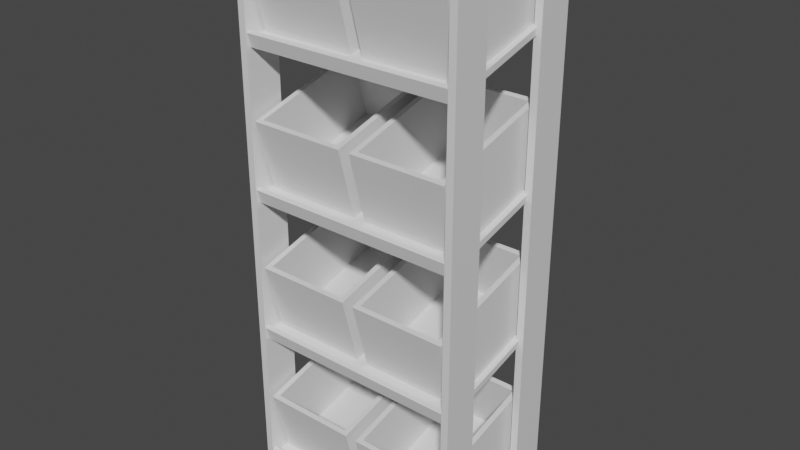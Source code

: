 # Source: ToppingsTable.blend  (saved by Blender 3.2.14; exported with 4.5.12 LTS)
import bpy
from mathutils import Matrix  # noqa: F401  (used for matrix-valued properties, if any)

bpy.ops.wm.read_factory_settings(use_empty=True)
scene = bpy.context.scene
scene.name = 'Scene'

# ---- collections
col_collection = bpy.data.collections.new('Collection'); scene.collection.children.link(col_collection)

# ---- materials (node trees are filled in below, after node groups)
mat_planks = bpy.data.materials.new('Planks')
mat_planks.alpha_threshold = 0.0
mat_planks.use_transparent_shadow = False
mat_planks.line_color = (0.0, 0.0, 0.0, 1.0)
mat_shelves = bpy.data.materials.new('Shelves')
mat_shelves.use_transparent_shadow = False
mat_container = bpy.data.materials.new('Container')
mat_container.use_transparent_shadow = False

# ---- material node trees
mat_planks.use_nodes = True; mat_planks.node_tree.nodes.clear()
_N = mat_planks.node_tree.nodes; _L = mat_planks.node_tree.links
n0 = _N.new('ShaderNodeOutputMaterial'); n0.name = 'Material Output'; n0.location = (300, 300)
n1 = _N.new('ShaderNodeBsdfPrincipled'); n1.name = 'Principled BSDF'; n1.location = (10, 300)
n1.distribution = 'GGX'
n1.subsurface_method = 'RANDOM_WALK_SKIN'
n1.inputs[2].default_value = 0.4
n1.inputs[3].default_value = 1.45
n1.inputs[27].default_value = (0.0, 0.0, 0.0, 1.0)
n1.inputs[28].default_value = 1.0
_L.new(n1.outputs[0], n0.inputs[0])
n0.is_active_output = True
mat_shelves.use_nodes = True; mat_shelves.node_tree.nodes.clear()
_N = mat_shelves.node_tree.nodes; _L = mat_shelves.node_tree.links
n0 = _N.new('ShaderNodeBsdfPrincipled'); n0.name = 'Principled BSDF'; n0.location = (10, 300)
n0.distribution = 'GGX'
n0.subsurface_method = 'RANDOM_WALK_SKIN'
n0.inputs[3].default_value = 1.45
n0.inputs[27].default_value = (0.0, 0.0, 0.0, 1.0)
n0.inputs[28].default_value = 1.0
n1 = _N.new('ShaderNodeOutputMaterial'); n1.name = 'Material Output'; n1.location = (300, 300)
_L.new(n0.outputs[0], n1.inputs[0])
n1.is_active_output = True
mat_container.use_nodes = True; mat_container.node_tree.nodes.clear()
_N = mat_container.node_tree.nodes; _L = mat_container.node_tree.links
n0 = _N.new('ShaderNodeBsdfPrincipled'); n0.name = 'Principled BSDF'; n0.location = (10, 300)
n0.distribution = 'GGX'
n0.subsurface_method = 'RANDOM_WALK_SKIN'
n0.inputs[3].default_value = 1.45
n0.inputs[27].default_value = (0.0, 0.0, 0.0, 1.0)
n0.inputs[28].default_value = 1.0
n1 = _N.new('ShaderNodeOutputMaterial'); n1.name = 'Material Output'; n1.location = (300, 300)
_L.new(n0.outputs[0], n1.inputs[0])
n1.is_active_output = True

# ---- world
world_world = bpy.data.worlds.new('World'); scene.world = world_world
world_world.use_nodes = True; world_world.node_tree.nodes.clear()
_N = world_world.node_tree.nodes; _L = world_world.node_tree.links
n0 = _N.new('ShaderNodeOutputWorld'); n0.name = 'World Output'; n0.location = (300, 300)
n1 = _N.new('ShaderNodeBackground'); n1.name = 'Background'; n1.location = (10, 300)
n1.inputs[0].default_value = (0.05088, 0.05088, 0.05088, 1.0)
_L.new(n1.outputs[0], n0.inputs[0])
n0.is_active_output = True
world_world.color = (0.05088, 0.05088, 0.05088)
world_world.use_sun_shadow = False
world_world.sun_shadow_jitter_overblur = 0.0

# ---- meshes
me_cube_003 = bpy.data.meshes.new('Cube.003')
me_cube_003.from_pydata([(0.29, -0.1, 0.0), (0.29, -0.1, 1.5), (0.31, -0.1, 1.5), (0.31, -0.1, 0.0), (0.31, -0.2, 0.0), (0.31, -0.2, 1.5), (0.29, -0.2, 0.0), (0.29, -0.2, 1.5), (-0.29, -0.1, 0.0), (-0.29, -0.1, 1.5), (-0.31, -0.1, 1.5), (-0.31, -0.1, 0.0), (-0.31, -0.2, 0.0), (-0.31, -0.2, 1.5), (-0.29, -0.2, 0.0), (-0.29, -0.2, 1.5), (0.29, 0.1, 0.0), (0.29, 0.1, 1.5), (0.31, 0.1, 1.5), (0.31, 0.1, 0.0), (0.31, 0.2, 0.0), (0.31, 0.2, 1.5), (0.29, 0.2, 0.0), (0.29, 0.2, 1.5), (-0.29, 0.1, 0.0), (-0.29, 0.1, 1.5), (-0.31, 0.1, 1.5), (-0.31, 0.1, 0.0), (-0.31, 0.2, 0.0), (-0.31, 0.2, 1.5), (-0.29, 0.2, 0.0), (-0.29, 0.2, 1.5)], [], [(3, 2, 5, 4), (0, 3, 4, 6), (2, 1, 7, 5), (4, 5, 7, 6), (7, 1, 0, 6), (11, 12, 13, 10), (8, 14, 12, 11), (10, 13, 15, 9), (12, 14, 15, 13), (15, 14, 8, 9), (19, 20, 21, 18), (16, 22, 20, 19), (18, 21, 23, 17), (20, 22, 23, 21), (23, 22, 16, 17), (27, 26, 29, 28), (24, 27, 28, 30), (26, 25, 31, 29), (28, 29, 31, 30), (31, 25, 24, 30), (19, 18, 17, 16), (3, 0, 1, 2), (11, 10, 9, 8), (27, 24, 25, 26)])
_uv = me_cube_003.uv_layers.new(name='UVMap')
_uv.uv.foreach_set('vector', [0.375, 0.625, 0.625, 0.625, 0.625, 0.75, 0.375, 0.75, 0.25, 0.625, 0.375, 0.625, 0.375, 0.75, 0.25, 0.75, 0.625, 0.625, 0.75, 0.625, 0.75, 0.75, 0.625, 0.75, 0.375, 0.75, 0.625, 0.75, 0.625, 0.875, 0.375, 0.875, 0.625, 0.875, 0.75, 0.625, 0.25, 0.625, 0.375, 0.875, 0.375, 0.625, 0.375, 0.75, 0.625, 0.75, 0.625, 0.625, 0.25, 0.625, 0.25, 0.75, 0.375, 0.75, 0.375, 0.625, 0.625, 0.625, 0.625, 0.75, 0.75, 0.75, 0.75, 0.625, 0.375, 0.75, 0.375, 0.875, 0.625, 0.875, 0.625, 0.75, 0.625, 0.875, 0.375, 0.875, 0.25, 0.625, 0.75, 0.625, 0.375, 0.625, 0.375, 0.75, 0.625, 0.75, 0.625, 0.625, 0.25, 0.625, 0.25, 0.75, 0.375, 0.75, 0.375, 0.625, 0.625, 0.625, 0.625, 0.75, 0.75, 0.75, 0.75, 0.625, 0.375, 0.75, 0.375, 0.875, 0.625, 0.875, 0.625, 0.75, 0.625, 0.875, 0.375, 0.875, 0.25, 0.625, 0.75, 0.625, 0.375, 0.625, 0.625, 0.625, 0.625, 0.75, 0.375, 0.75, 0.25, 0.625, 0.375, 0.625, 0.375, 0.75, 0.25, 0.75, 0.625, 0.625, 0.75, 0.625, 0.75, 0.75, 0.625, 0.75, 0.375, 0.75, 0.625, 0.75, 0.625, 0.875, 0.375, 0.875, 0.625, 0.875, 0.75, 0.625, 0.25, 0.625, 0.375, 0.875, 0.375, 0.625, 0.625, 0.625, 0.75, 0.625, 0.25, 0.625, 0.375, 0.625, 0.25, 0.625, 0.75, 0.625, 0.625, 0.625, 0.375, 0.625, 0.625, 0.625, 0.75, 0.625, 0.25, 0.625, 0.375, 0.625, 0.25, 0.625, 0.75, 0.625, 0.625, 0.625])
me_cube_003.materials.append(mat_planks)
me_cube_003.update()
me_cube_007 = bpy.data.meshes.new('Cube.007')
me_cube_007.from_pydata([(0.2973, -0.1884, -0.0002326), (0.2973, -0.1926, 0.01517), (0.2973, 0.1926, 0.1019), (0.2973, 0.1884, 0.1173), (0.0, 0.1926, 0.1019), (0.0, 0.1884, 0.1173), (0.0, -0.1884, -0.0002326), (0.0, -0.1926, 0.01517), (0.2973, -0.1755, 0.003228), (0.2973, -0.1796, 0.01863), (0.0, -0.1796, 0.01863), (0.0, -0.1755, 0.003228), (0.2973, -0.1853, 0.03971), (0.2973, -0.1982, 0.03625), (-1.398e-10, -0.1982, 0.03625), (-1.398e-10, -0.1853, 0.03971)], [], [(4, 5, 3, 2), (8, 9, 1, 0), (11, 8, 0, 6), (9, 10, 15, 12), (0, 1, 7, 6), (3, 5, 10, 9), (4, 2, 8, 11), (2, 3, 9, 8), (12, 15, 14, 13), (1, 9, 12, 13), (10, 7, 14, 15), (7, 1, 13, 14)])
_uv = me_cube_007.uv_layers.new(name='UVMap')
_uv.uv.foreach_set('vector', [0.375, 0.375, 0.625, 0.375, 0.625, 0.5, 0.375, 0.5, 0.375, 0.7415, 0.625, 0.7415, 0.625, 0.75, 0.375, 0.75, 0.25, 0.7415, 0.375, 0.7415, 0.375, 0.75, 0.25, 0.75, 0.625, 0.7415, 0.75, 0.7415, 0.75, 0.7415, 0.625, 0.7415, 0.375, 0.75, 0.625, 0.75, 0.625, 0.875, 0.375, 0.875, 0.625, 0.5, 0.75, 0.5, 0.75, 0.7415, 0.625, 0.7415, 0.25, 0.5, 0.375, 0.5, 0.375, 0.7415, 0.25, 0.7415, 0.375, 0.5, 0.625, 0.5, 0.625, 0.7415, 0.375, 0.7415, 0.625, 0.7415, 0.75, 0.7415, 0.75, 0.75, 0.625, 0.75, 0.625, 0.75, 0.625, 0.7415, 0.625, 0.7415, 0.625, 0.75, 0.0, 0.0, 0.0, 0.0, 0.0, 0.0, 0.0, 0.0, 0.625, 0.875, 0.625, 0.75, 0.625, 0.75, 0.625, 0.875])
me_cube_007.materials.append(mat_shelves)
me_cube_007.update()
me_cube_008 = bpy.data.meshes.new('Cube.008')
me_cube_008.from_pydata([(0.1327, -0.1775, -0.1038), (0.1327, 0.1775, -0.1038), (-0.1327, 0.1775, -0.1038), (-0.1327, -0.1775, -0.1038), (-0.1177, 0.164, 0.09625), (0.1177, 0.164, 0.09625), (0.1177, -0.164, 0.09625), (-0.1177, -0.164, 0.09625), (-0.1327, 0.1775, 0.09625), (0.1327, 0.1775, 0.09625), (0.1327, -0.1775, 0.09625), (-0.1327, -0.1775, 0.09625), (-0.1177, 0.164, -0.08875), (0.1177, 0.164, -0.08875), (0.1177, -0.164, -0.08875), (-0.1177, -0.164, -0.08875)], [], [(1, 0, 3, 2), (6, 5, 13, 14), (2, 3, 11, 8), (0, 1, 9, 10), (3, 0, 10, 11), (1, 2, 8, 9), (4, 5, 9, 8), (5, 6, 10, 9), (6, 7, 11, 10), (7, 4, 8, 11), (13, 12, 15, 14), (7, 6, 14, 15), (5, 4, 12, 13), (4, 7, 15, 12)])
_uv = me_cube_008.uv_layers.new(name='UVMap')
_uv.uv.foreach_set('vector', [0.625, 0.5, 0.625, 0.75, 0.75, 0.75, 0.75, 0.5, 0.6321, 0.7405, 0.6321, 0.5095, 0.6321, 0.5095, 0.6321, 0.7405, 0.75, 0.5, 0.75, 0.75, 0.75, 0.75, 0.75, 0.5, 0.625, 0.75, 0.625, 0.5, 0.625, 0.5, 0.625, 0.75, 0.75, 0.75, 0.625, 0.75, 0.625, 0.75, 0.75, 0.75, 0.625, 0.5, 0.75, 0.5, 0.75, 0.5, 0.625, 0.5, 0.7429, 0.5095, 0.6321, 0.5095, 0.625, 0.5, 0.75, 0.5, 0.6321, 0.5095, 0.6321, 0.7405, 0.625, 0.75, 0.625, 0.5, 0.6321, 0.7405, 0.7429, 0.7405, 0.75, 0.75, 0.625, 0.75, 0.7429, 0.7405, 0.7429, 0.5095, 0.75, 0.5, 0.75, 0.75, 0.6321, 0.5095, 0.7429, 0.5095, 0.7429, 0.7405, 0.6321, 0.7405, 0.7429, 0.7405, 0.6321, 0.7405, 0.6321, 0.7405, 0.7429, 0.7405, 0.6321, 0.5095, 0.7429, 0.5095, 0.7429, 0.5095, 0.6321, 0.5095, 0.7429, 0.5095, 0.7429, 0.7405, 0.7429, 0.7405, 0.7429, 0.5095])
me_cube_008.materials.append(mat_container)
me_cube_008.update()
me_cube_001 = bpy.data.meshes.new('Cube.001')
me_cube_001.from_pydata([(-0.1327, -0.1775, -0.1038), (-0.1327, 0.1775, -0.1038), (0.1327, 0.1775, -0.1038), (0.1327, -0.1775, -0.1038), (0.1177, 0.164, 0.09625), (-0.1177, 0.164, 0.09625), (-0.1177, -0.164, 0.09625), (0.1177, -0.164, 0.09625), (0.1327, 0.1775, 0.09625), (-0.1327, 0.1775, 0.09625), (-0.1327, -0.1775, 0.09625), (0.1327, -0.1775, 0.09625), (0.1177, 0.164, -0.08875), (-0.1177, 0.164, -0.08875), (-0.1177, -0.164, -0.08875), (0.1177, -0.164, -0.08875)], [], [(1, 2, 3, 0), (6, 14, 13, 5), (2, 8, 11, 3), (0, 10, 9, 1), (3, 11, 10, 0), (1, 9, 8, 2), (4, 8, 9, 5), (5, 9, 10, 6), (6, 10, 11, 7), (7, 11, 8, 4), (13, 14, 15, 12), (7, 15, 14, 6), (5, 13, 12, 4), (4, 12, 15, 7)])
_uv = me_cube_001.uv_layers.new(name='UVMap')
_uv.uv.foreach_set('vector', [0.625, 0.5, 0.75, 0.5, 0.75, 0.75, 0.625, 0.75, 0.6321, 0.7405, 0.6321, 0.7405, 0.6321, 0.5095, 0.6321, 0.5095, 0.75, 0.5, 0.75, 0.5, 0.75, 0.75, 0.75, 0.75, 0.625, 0.75, 0.625, 0.75, 0.625, 0.5, 0.625, 0.5, 0.75, 0.75, 0.75, 0.75, 0.625, 0.75, 0.625, 0.75, 0.625, 0.5, 0.625, 0.5, 0.75, 0.5, 0.75, 0.5, 0.7429, 0.5095, 0.75, 0.5, 0.625, 0.5, 0.6321, 0.5095, 0.6321, 0.5095, 0.625, 0.5, 0.625, 0.75, 0.6321, 0.7405, 0.6321, 0.7405, 0.625, 0.75, 0.75, 0.75, 0.7429, 0.7405, 0.7429, 0.7405, 0.75, 0.75, 0.75, 0.5, 0.7429, 0.5095, 0.6321, 0.5095, 0.6321, 0.7405, 0.7429, 0.7405, 0.7429, 0.5095, 0.7429, 0.7405, 0.7429, 0.7405, 0.6321, 0.7405, 0.6321, 0.7405, 0.6321, 0.5095, 0.6321, 0.5095, 0.7429, 0.5095, 0.7429, 0.5095, 0.7429, 0.5095, 0.7429, 0.5095, 0.7429, 0.7405, 0.7429, 0.7405])
me_cube_001.materials.append(mat_container)
me_cube_001.update()
me_cube_002 = bpy.data.meshes.new('Cube.002')
me_cube_002.from_pydata([(0.1327, -0.1775, -0.1038), (0.1327, 0.1775, -0.1038), (-0.1327, 0.1775, -0.1038), (-0.1327, -0.1775, -0.1038), (-0.1177, 0.164, 0.09625), (0.1177, 0.164, 0.09625), (0.1177, -0.164, 0.09625), (-0.1177, -0.164, 0.09625), (-0.1327, 0.1775, 0.09625), (0.1327, 0.1775, 0.09625), (0.1327, -0.1775, 0.09625), (-0.1327, -0.1775, 0.09625), (-0.1177, 0.164, -0.08875), (0.1177, 0.164, -0.08875), (0.1177, -0.164, -0.08875), (-0.1177, -0.164, -0.08875)], [], [(1, 0, 3, 2), (6, 5, 13, 14), (2, 3, 11, 8), (0, 1, 9, 10), (3, 0, 10, 11), (1, 2, 8, 9), (4, 5, 9, 8), (5, 6, 10, 9), (6, 7, 11, 10), (7, 4, 8, 11), (13, 12, 15, 14), (7, 6, 14, 15), (5, 4, 12, 13), (4, 7, 15, 12)])
_uv = me_cube_002.uv_layers.new(name='UVMap')
_uv.uv.foreach_set('vector', [0.625, 0.5, 0.625, 0.75, 0.75, 0.75, 0.75, 0.5, 0.6321, 0.7405, 0.6321, 0.5095, 0.6321, 0.5095, 0.6321, 0.7405, 0.75, 0.5, 0.75, 0.75, 0.75, 0.75, 0.75, 0.5, 0.625, 0.75, 0.625, 0.5, 0.625, 0.5, 0.625, 0.75, 0.75, 0.75, 0.625, 0.75, 0.625, 0.75, 0.75, 0.75, 0.625, 0.5, 0.75, 0.5, 0.75, 0.5, 0.625, 0.5, 0.7429, 0.5095, 0.6321, 0.5095, 0.625, 0.5, 0.75, 0.5, 0.6321, 0.5095, 0.6321, 0.7405, 0.625, 0.75, 0.625, 0.5, 0.6321, 0.7405, 0.7429, 0.7405, 0.75, 0.75, 0.625, 0.75, 0.7429, 0.7405, 0.7429, 0.5095, 0.75, 0.5, 0.75, 0.75, 0.6321, 0.5095, 0.7429, 0.5095, 0.7429, 0.7405, 0.6321, 0.7405, 0.7429, 0.7405, 0.6321, 0.7405, 0.6321, 0.7405, 0.7429, 0.7405, 0.6321, 0.5095, 0.7429, 0.5095, 0.7429, 0.5095, 0.6321, 0.5095, 0.7429, 0.5095, 0.7429, 0.7405, 0.7429, 0.7405, 0.7429, 0.5095])
me_cube_002.materials.append(mat_container)
me_cube_002.update()
me_cube_005 = bpy.data.meshes.new('Cube.005')
me_cube_005.from_pydata([(-0.1327, -0.1775, -0.1038), (-0.1327, 0.1775, -0.1038), (0.1327, 0.1775, -0.1038), (0.1327, -0.1775, -0.1038), (0.1177, 0.164, 0.09625), (-0.1177, 0.164, 0.09625), (-0.1177, -0.164, 0.09625), (0.1177, -0.164, 0.09625), (0.1327, 0.1775, 0.09625), (-0.1327, 0.1775, 0.09625), (-0.1327, -0.1775, 0.09625), (0.1327, -0.1775, 0.09625), (0.1177, 0.164, -0.08875), (-0.1177, 0.164, -0.08875), (-0.1177, -0.164, -0.08875), (0.1177, -0.164, -0.08875)], [], [(1, 2, 3, 0), (6, 14, 13, 5), (2, 8, 11, 3), (0, 10, 9, 1), (3, 11, 10, 0), (1, 9, 8, 2), (4, 8, 9, 5), (5, 9, 10, 6), (6, 10, 11, 7), (7, 11, 8, 4), (13, 14, 15, 12), (7, 15, 14, 6), (5, 13, 12, 4), (4, 12, 15, 7)])
_uv = me_cube_005.uv_layers.new(name='UVMap')
_uv.uv.foreach_set('vector', [0.625, 0.5, 0.75, 0.5, 0.75, 0.75, 0.625, 0.75, 0.6321, 0.7405, 0.6321, 0.7405, 0.6321, 0.5095, 0.6321, 0.5095, 0.75, 0.5, 0.75, 0.5, 0.75, 0.75, 0.75, 0.75, 0.625, 0.75, 0.625, 0.75, 0.625, 0.5, 0.625, 0.5, 0.75, 0.75, 0.75, 0.75, 0.625, 0.75, 0.625, 0.75, 0.625, 0.5, 0.625, 0.5, 0.75, 0.5, 0.75, 0.5, 0.7429, 0.5095, 0.75, 0.5, 0.625, 0.5, 0.6321, 0.5095, 0.6321, 0.5095, 0.625, 0.5, 0.625, 0.75, 0.6321, 0.7405, 0.6321, 0.7405, 0.625, 0.75, 0.75, 0.75, 0.7429, 0.7405, 0.7429, 0.7405, 0.75, 0.75, 0.75, 0.5, 0.7429, 0.5095, 0.6321, 0.5095, 0.6321, 0.7405, 0.7429, 0.7405, 0.7429, 0.5095, 0.7429, 0.7405, 0.7429, 0.7405, 0.6321, 0.7405, 0.6321, 0.7405, 0.6321, 0.5095, 0.6321, 0.5095, 0.7429, 0.5095, 0.7429, 0.5095, 0.7429, 0.5095, 0.7429, 0.5095, 0.7429, 0.7405, 0.7429, 0.7405])
me_cube_005.materials.append(mat_container)
me_cube_005.update()
me_cube_006 = bpy.data.meshes.new('Cube.006')
me_cube_006.from_pydata([(-0.1327, -0.1775, -0.1037), (-0.1327, 0.1775, -0.1037), (0.1327, 0.1775, -0.1037), (0.1327, -0.1775, -0.1037), (0.1177, 0.164, 0.09625), (-0.1177, 0.164, 0.09625), (-0.1177, -0.164, 0.09625), (0.1177, -0.164, 0.09625), (0.1327, 0.1775, 0.09625), (-0.1327, 0.1775, 0.09625), (-0.1327, -0.1775, 0.09625), (0.1327, -0.1775, 0.09625), (0.1177, 0.164, -0.08875), (-0.1177, 0.164, -0.08875), (-0.1177, -0.164, -0.08875), (0.1177, -0.164, -0.08875)], [], [(1, 2, 3, 0), (6, 14, 13, 5), (2, 8, 11, 3), (0, 10, 9, 1), (3, 11, 10, 0), (1, 9, 8, 2), (4, 8, 9, 5), (5, 9, 10, 6), (6, 10, 11, 7), (7, 11, 8, 4), (13, 14, 15, 12), (7, 15, 14, 6), (5, 13, 12, 4), (4, 12, 15, 7)])
_uv = me_cube_006.uv_layers.new(name='UVMap')
_uv.uv.foreach_set('vector', [0.625, 0.5, 0.75, 0.5, 0.75, 0.75, 0.625, 0.75, 0.6321, 0.7405, 0.6321, 0.7405, 0.6321, 0.5095, 0.6321, 0.5095, 0.75, 0.5, 0.75, 0.5, 0.75, 0.75, 0.75, 0.75, 0.625, 0.75, 0.625, 0.75, 0.625, 0.5, 0.625, 0.5, 0.75, 0.75, 0.75, 0.75, 0.625, 0.75, 0.625, 0.75, 0.625, 0.5, 0.625, 0.5, 0.75, 0.5, 0.75, 0.5, 0.7429, 0.5095, 0.75, 0.5, 0.625, 0.5, 0.6321, 0.5095, 0.6321, 0.5095, 0.625, 0.5, 0.625, 0.75, 0.6321, 0.7405, 0.6321, 0.7405, 0.625, 0.75, 0.75, 0.75, 0.7429, 0.7405, 0.7429, 0.7405, 0.75, 0.75, 0.75, 0.5, 0.7429, 0.5095, 0.6321, 0.5095, 0.6321, 0.7405, 0.7429, 0.7405, 0.7429, 0.5095, 0.7429, 0.7405, 0.7429, 0.7405, 0.6321, 0.7405, 0.6321, 0.7405, 0.6321, 0.5095, 0.6321, 0.5095, 0.7429, 0.5095, 0.7429, 0.5095, 0.7429, 0.5095, 0.7429, 0.5095, 0.7429, 0.7405, 0.7429, 0.7405])
me_cube_006.materials.append(mat_container)
me_cube_006.update()
me_cube_009 = bpy.data.meshes.new('Cube.009')
me_cube_009.from_pydata([(0.1327, -0.1775, -0.1037), (0.1327, 0.1775, -0.1037), (-0.1327, 0.1775, -0.1037), (-0.1327, -0.1775, -0.1037), (-0.1177, 0.164, 0.09625), (0.1177, 0.164, 0.09625), (0.1177, -0.164, 0.09625), (-0.1177, -0.164, 0.09625), (-0.1327, 0.1775, 0.09625), (0.1327, 0.1775, 0.09625), (0.1327, -0.1775, 0.09625), (-0.1327, -0.1775, 0.09625), (-0.1177, 0.164, -0.08875), (0.1177, 0.164, -0.08875), (0.1177, -0.164, -0.08875), (-0.1177, -0.164, -0.08875)], [], [(1, 0, 3, 2), (6, 5, 13, 14), (2, 3, 11, 8), (0, 1, 9, 10), (3, 0, 10, 11), (1, 2, 8, 9), (4, 5, 9, 8), (5, 6, 10, 9), (6, 7, 11, 10), (7, 4, 8, 11), (13, 12, 15, 14), (7, 6, 14, 15), (5, 4, 12, 13), (4, 7, 15, 12)])
_uv = me_cube_009.uv_layers.new(name='UVMap')
_uv.uv.foreach_set('vector', [0.625, 0.5, 0.625, 0.75, 0.75, 0.75, 0.75, 0.5, 0.6321, 0.7405, 0.6321, 0.5095, 0.6321, 0.5095, 0.6321, 0.7405, 0.75, 0.5, 0.75, 0.75, 0.75, 0.75, 0.75, 0.5, 0.625, 0.75, 0.625, 0.5, 0.625, 0.5, 0.625, 0.75, 0.75, 0.75, 0.625, 0.75, 0.625, 0.75, 0.75, 0.75, 0.625, 0.5, 0.75, 0.5, 0.75, 0.5, 0.625, 0.5, 0.7429, 0.5095, 0.6321, 0.5095, 0.625, 0.5, 0.75, 0.5, 0.6321, 0.5095, 0.6321, 0.7405, 0.625, 0.75, 0.625, 0.5, 0.6321, 0.7405, 0.7429, 0.7405, 0.75, 0.75, 0.625, 0.75, 0.7429, 0.7405, 0.7429, 0.5095, 0.75, 0.5, 0.75, 0.75, 0.6321, 0.5095, 0.7429, 0.5095, 0.7429, 0.7405, 0.6321, 0.7405, 0.7429, 0.7405, 0.6321, 0.7405, 0.6321, 0.7405, 0.7429, 0.7405, 0.6321, 0.5095, 0.7429, 0.5095, 0.7429, 0.5095, 0.6321, 0.5095, 0.7429, 0.5095, 0.7429, 0.7405, 0.7429, 0.7405, 0.7429, 0.5095])
me_cube_009.materials.append(mat_container)
me_cube_009.update()
me_cube_010 = bpy.data.meshes.new('Cube.010')
me_cube_010.from_pydata([(0.1327, -0.1775, -0.1037), (0.1327, 0.1775, -0.1037), (-0.1327, 0.1775, -0.1037), (-0.1327, -0.1775, -0.1037), (-0.1177, 0.164, 0.09625), (0.1177, 0.164, 0.09625), (0.1177, -0.164, 0.09625), (-0.1177, -0.164, 0.09625), (-0.1327, 0.1775, 0.09625), (0.1327, 0.1775, 0.09625), (0.1327, -0.1775, 0.09625), (-0.1327, -0.1775, 0.09625), (-0.1177, 0.164, -0.08875), (0.1177, 0.164, -0.08875), (0.1177, -0.164, -0.08875), (-0.1177, -0.164, -0.08875)], [], [(1, 0, 3, 2), (6, 5, 13, 14), (2, 3, 11, 8), (0, 1, 9, 10), (3, 0, 10, 11), (1, 2, 8, 9), (4, 5, 9, 8), (5, 6, 10, 9), (6, 7, 11, 10), (7, 4, 8, 11), (13, 12, 15, 14), (7, 6, 14, 15), (5, 4, 12, 13), (4, 7, 15, 12)])
_uv = me_cube_010.uv_layers.new(name='UVMap')
_uv.uv.foreach_set('vector', [0.625, 0.5, 0.625, 0.75, 0.75, 0.75, 0.75, 0.5, 0.6321, 0.7405, 0.6321, 0.5095, 0.6321, 0.5095, 0.6321, 0.7405, 0.75, 0.5, 0.75, 0.75, 0.75, 0.75, 0.75, 0.5, 0.625, 0.75, 0.625, 0.5, 0.625, 0.5, 0.625, 0.75, 0.75, 0.75, 0.625, 0.75, 0.625, 0.75, 0.75, 0.75, 0.625, 0.5, 0.75, 0.5, 0.75, 0.5, 0.625, 0.5, 0.7429, 0.5095, 0.6321, 0.5095, 0.625, 0.5, 0.75, 0.5, 0.6321, 0.5095, 0.6321, 0.7405, 0.625, 0.75, 0.625, 0.5, 0.6321, 0.7405, 0.7429, 0.7405, 0.75, 0.75, 0.625, 0.75, 0.7429, 0.7405, 0.7429, 0.5095, 0.75, 0.5, 0.75, 0.75, 0.6321, 0.5095, 0.7429, 0.5095, 0.7429, 0.7405, 0.6321, 0.7405, 0.7429, 0.7405, 0.6321, 0.7405, 0.6321, 0.7405, 0.7429, 0.7405, 0.6321, 0.5095, 0.7429, 0.5095, 0.7429, 0.5095, 0.6321, 0.5095, 0.7429, 0.5095, 0.7429, 0.7405, 0.7429, 0.7405, 0.7429, 0.5095])
me_cube_010.materials.append(mat_container)
me_cube_010.update()
me_cube_011 = bpy.data.meshes.new('Cube.011')
me_cube_011.from_pydata([(-0.1327, -0.1775, -0.1037), (-0.1327, 0.1775, -0.1037), (0.1327, 0.1775, -0.1037), (0.1327, -0.1775, -0.1037), (0.1177, 0.164, 0.09625), (-0.1177, 0.164, 0.09625), (-0.1177, -0.164, 0.09625), (0.1177, -0.164, 0.09625), (0.1327, 0.1775, 0.09625), (-0.1327, 0.1775, 0.09625), (-0.1327, -0.1775, 0.09625), (0.1327, -0.1775, 0.09625), (0.1177, 0.164, -0.08875), (-0.1177, 0.164, -0.08875), (-0.1177, -0.164, -0.08875), (0.1177, -0.164, -0.08875)], [], [(1, 2, 3, 0), (6, 14, 13, 5), (2, 8, 11, 3), (0, 10, 9, 1), (3, 11, 10, 0), (1, 9, 8, 2), (4, 8, 9, 5), (5, 9, 10, 6), (6, 10, 11, 7), (7, 11, 8, 4), (13, 14, 15, 12), (7, 15, 14, 6), (5, 13, 12, 4), (4, 12, 15, 7)])
_uv = me_cube_011.uv_layers.new(name='UVMap')
_uv.uv.foreach_set('vector', [0.625, 0.5, 0.75, 0.5, 0.75, 0.75, 0.625, 0.75, 0.6321, 0.7405, 0.6321, 0.7405, 0.6321, 0.5095, 0.6321, 0.5095, 0.75, 0.5, 0.75, 0.5, 0.75, 0.75, 0.75, 0.75, 0.625, 0.75, 0.625, 0.75, 0.625, 0.5, 0.625, 0.5, 0.75, 0.75, 0.75, 0.75, 0.625, 0.75, 0.625, 0.75, 0.625, 0.5, 0.625, 0.5, 0.75, 0.5, 0.75, 0.5, 0.7429, 0.5095, 0.75, 0.5, 0.625, 0.5, 0.6321, 0.5095, 0.6321, 0.5095, 0.625, 0.5, 0.625, 0.75, 0.6321, 0.7405, 0.6321, 0.7405, 0.625, 0.75, 0.75, 0.75, 0.7429, 0.7405, 0.7429, 0.7405, 0.75, 0.75, 0.75, 0.5, 0.7429, 0.5095, 0.6321, 0.5095, 0.6321, 0.7405, 0.7429, 0.7405, 0.7429, 0.5095, 0.7429, 0.7405, 0.7429, 0.7405, 0.6321, 0.7405, 0.6321, 0.7405, 0.6321, 0.5095, 0.6321, 0.5095, 0.7429, 0.5095, 0.7429, 0.5095, 0.7429, 0.5095, 0.7429, 0.5095, 0.7429, 0.7405, 0.7429, 0.7405])
me_cube_011.materials.append(mat_container)
me_cube_011.update()

# ---- objects
ob_planks = bpy.data.objects.new('Planks', me_cube_003)
ob_shelves = bpy.data.objects.new('Shelves', me_cube_007)
ob_containerslot2 = bpy.data.objects.new('ContainerSlot2', me_cube_008)
ob_containerslot1 = bpy.data.objects.new('ContainerSlot1', me_cube_001)
ob_containerslot4 = bpy.data.objects.new('ContainerSlot4', me_cube_002)
ob_containerslot3 = bpy.data.objects.new('ContainerSlot3', me_cube_005)
ob_containerslot5 = bpy.data.objects.new('ContainerSlot5', me_cube_006)
ob_containerslot6 = bpy.data.objects.new('ContainerSlot6', me_cube_009)
ob_containerslot8 = bpy.data.objects.new('ContainerSlot8', me_cube_010)
ob_containerslot7 = bpy.data.objects.new('ContainerSlot7', me_cube_011)

# ---- transforms, parenting, visibility, modifiers, constraints
ob_planks.location = (0.0, 0.0, 0.0)
ob_shelves.location = (0.0, 0.0, 0.0)
_m = ob_shelves.modifiers.new('Mirror', 'MIRROR')
_m = ob_shelves.modifiers.new('Array', 'ARRAY')
_m.count = 4
_m.relative_offset_displace = (0.0, 0.0, 3.37)
ob_containerslot2.location = (0.1487, 0.0, 0.1702)
ob_containerslot2.rotation_euler = (0.2618, -0.0, 0.0)
ob_containerslot1.location = (-0.1487, 0.0, 0.1702)
ob_containerslot1.rotation_euler = (0.2618, -0.0, 0.0)
ob_containerslot4.location = (0.1487, 0.0, 0.5662)
ob_containerslot4.rotation_euler = (0.2618, -0.0, 0.0)
ob_containerslot3.location = (-0.1487, 0.0, 0.5662)
ob_containerslot3.rotation_euler = (0.2618, -0.0, 0.0)
ob_containerslot5.location = (-0.1487, 0.0, 0.9622)
ob_containerslot5.rotation_euler = (0.2618, -0.0, 0.0)
ob_containerslot6.location = (0.1487, 0.0, 0.9622)
ob_containerslot6.rotation_euler = (0.2618, -0.0, 0.0)
ob_containerslot8.location = (0.1487, 0.0, 1.358)
ob_containerslot8.rotation_euler = (0.2618, -0.0, 0.0)
ob_containerslot7.location = (-0.1487, 0.0, 1.358)
ob_containerslot7.rotation_euler = (0.2618, -0.0, 0.0)

# ---- collection membership
col_collection.objects.link(ob_planks)
col_collection.objects.link(ob_shelves)
col_collection.objects.link(ob_containerslot2)
col_collection.objects.link(ob_containerslot1)
col_collection.objects.link(ob_containerslot4)
col_collection.objects.link(ob_containerslot3)
col_collection.objects.link(ob_containerslot5)
col_collection.objects.link(ob_containerslot6)
col_collection.objects.link(ob_containerslot8)
col_collection.objects.link(ob_containerslot7)

# ---- scene / render settings (as saved in the file)
scene.frame_start = 1; scene.frame_end = 250; scene.frame_set(1)
scene.render.engine = 'BLENDER_EEVEE_NEXT'
scene.cycles.sampling_pattern = 'TABULATED_SOBOL'
scene.cycles.use_light_tree = False
scene.view_settings.view_transform = 'Filmic'
bpy.context.view_layer.update()

# ---- added for rendering (the .blend has no active camera and no usable light): camera, sun
cam_auto = bpy.data.cameras.new('AutoCamera')
cam_auto.lens = 50.0
cam_auto.sensor_width = 36.0
cam_auto.clip_end = 1000.0
ob_auto_camera = bpy.data.objects.new('AutoCamera', cam_auto)
scene.collection.objects.link(ob_auto_camera)
ob_auto_camera.location = (1.54684, -1.85621, 1.98736)
ob_auto_camera.rotation_euler = (1.09748, -7.21219e-08, 0.694738)
scene.camera = ob_auto_camera
light_auto_sun = bpy.data.lights.new('AutoSun', 'SUN')
light_auto_sun.energy = 3.0
light_auto_sun.angle = 0.0523599
ob_auto_sun = bpy.data.objects.new('AutoSun', light_auto_sun)
scene.collection.objects.link(ob_auto_sun)
ob_auto_sun.rotation_euler = (0.872665, 0.174533, 0.523599)
bpy.context.view_layer.update()
